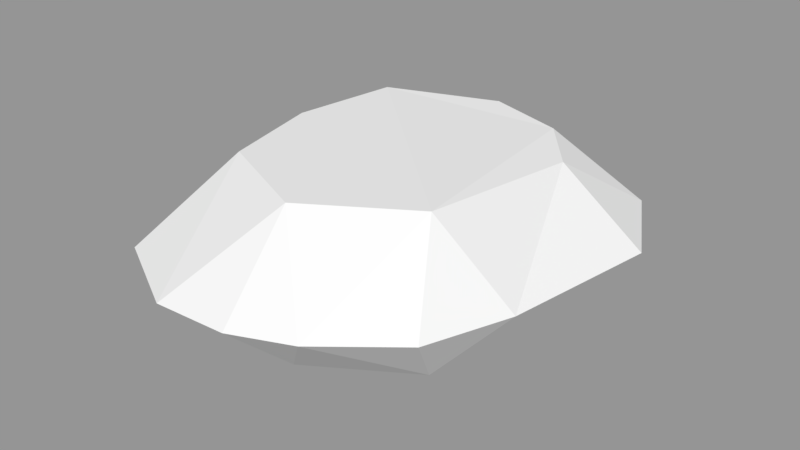 # Source: RockForPillar.blend  (saved by Blender 2.79.0; exported with 4.5.12 LTS)
import bpy
from mathutils import Matrix  # noqa: F401  (used for matrix-valued properties, if any)

bpy.ops.wm.read_factory_settings(use_empty=True)
scene = bpy.context.scene
scene.name = 'Scene'

# ---- collections
col_collection_1 = bpy.data.collections.new('Collection 1'); scene.collection.children.link(col_collection_1)

# ---- materials (node trees are filled in below, after node groups)
mat_material = bpy.data.materials.new('Material')
mat_material.alpha_threshold = 0.0
mat_material.use_transparent_shadow = False
mat_material.roughness = 0.5
mat_material.line_color = (0.0, 0.0, 0.0, 1.0)

# ---- material node trees

# ---- meshes
me_cube = bpy.data.meshes.new('Cube')
me_cube.from_pydata([(1.34, 0.9062, 0.7232), (1.2, -1.027, 0.866), (-1.079, -1.198, 0.866), (-1.148, 1.132, 0.866), (1.696, 1.997, 3.725e-09), (0.8501, -2.393, 0.0), (-1.635, -2.156, 3.725e-09), (-1.897, 1.481, 7.451e-09), (2.698e-07, 1.694, 0.811), (-0.01416, 2.494, 3.725e-09), (1.994, -0.8127, 3.725e-09), (-2.131, -0.3961, 3.725e-09), (2.273, 0.9472, 3.725e-09), (-0.6228, -2.704, 0.0), (1.646, -1.75, 3.725e-09), (0.08953, -1.722, 0.866), (0.203, -2.662, 0.0), (-1.33, -0.05943, 0.866), (-1.068, 2.282, 3.725e-09), (0.8401, 1.499, 0.7671), (0.9114, 2.385, 5.122e-09)], [], [(0, 19, 8, 3, 17, 2, 15, 1), (1, 14, 10), (15, 2, 13), (3, 7, 11), (18, 7, 3), (20, 8, 19), (12, 0, 10), (0, 1, 10), (11, 6, 2), (17, 11, 2), (12, 4, 0), (5, 16, 13, 6), (2, 6, 13), (1, 5, 14), (16, 5, 15), (13, 16, 15), (5, 1, 15), (17, 3, 11), (3, 8, 18), (9, 18, 8), (19, 0, 4), (4, 20, 19), (9, 8, 20)])
me_cube.materials.append(mat_material)
me_cube.use_remesh_preserve_volume = False
me_cube.use_remesh_preserve_attributes = False
me_cube.use_mirror_vertex_groups = False
me_cube.update()

# ---- objects
ob_cube = bpy.data.objects.new('Cube', me_cube)

# ---- transforms, parenting, visibility, modifiers, constraints
ob_cube.location = (0.0, 0.0, 0.0)
ob_cube.lock_rotations_4d = False
ob_cube.empty_display_type = 'ARROWS'
ob_cube.lineart.crease_threshold = 0.0
_m = ob_cube.modifiers.new('Mirror', 'MIRROR')
_m.use_axis = (False, False, True)

# ---- collection membership
col_collection_1.objects.link(ob_cube)

# ---- scene / render settings (as saved in the file)
scene.frame_start = 1; scene.frame_end = 250; scene.frame_set(1)
scene.render.engine = 'BLENDER_EEVEE_NEXT'
scene.render.resolution_percentage = 50
scene.render.dither_intensity = 0.0
scene.cycles.use_denoising = False
scene.cycles.samples = 128
scene.cycles.sampling_pattern = 'TABULATED_SOBOL'
scene.cycles.use_adaptive_sampling = False
scene.cycles.use_light_tree = False
scene.cycles.blur_glossy = 0.0
scene.cycles.sample_clamp_indirect = 0.0
scene.view_settings.view_transform = 'Standard'
bpy.context.view_layer.update()

# ---- added for rendering (the .blend has no active camera and no usable light): camera, sun + grey world if the file has none
cam_auto = bpy.data.cameras.new('AutoCamera')
cam_auto.lens = 50.0
cam_auto.sensor_width = 36.0
cam_auto.clip_end = 1000.0
ob_auto_camera = bpy.data.objects.new('AutoCamera', cam_auto)
scene.collection.objects.link(ob_auto_camera)
ob_auto_camera.location = (6.57509, -7.90967, 5.20314)
ob_auto_camera.rotation_euler = (1.09748, -7.21219e-08, 0.694738)
scene.camera = ob_auto_camera
light_auto_sun = bpy.data.lights.new('AutoSun', 'SUN')
light_auto_sun.energy = 3.0
light_auto_sun.angle = 0.0523599
ob_auto_sun = bpy.data.objects.new('AutoSun', light_auto_sun)
scene.collection.objects.link(ob_auto_sun)
ob_auto_sun.rotation_euler = (0.872665, 0.174533, 0.523599)
if scene.world is None:
    world_auto = bpy.data.worlds.new('AutoWorld')
    world_auto.color = (0.3, 0.3, 0.3)
    scene.world = world_auto
bpy.context.view_layer.update()
